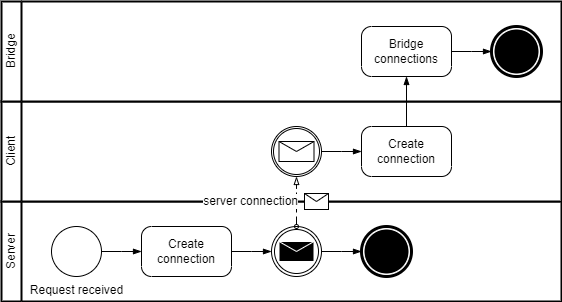

The diagram above was exported from draw.io. Its source (the exported page's mxGraphModel, read from the mxfile embedded in the PNG):
<mxGraphModel dx="794" dy="470" grid="1" gridSize="10" guides="1" tooltips="1" connect="1" arrows="1" fold="1" page="1" pageScale="1" pageWidth="850" pageHeight="1100" math="0" shadow="0">
  <root>
    <mxCell id="0" />
    <mxCell id="1" parent="0" />
    <mxCell id="7y_AG5GjJhIMI-ocgAYY-1" value="" style="swimlane;html=1;startSize=20;fontStyle=0;collapsible=0;horizontal=0;swimlaneLine=1;swimlaneFillColor=#ffffff;strokeWidth=2;whiteSpace=wrap;" vertex="1" parent="1">
      <mxGeometry x="150" y="220" width="560" height="100" as="geometry" />
    </mxCell>
    <mxCell id="7y_AG5GjJhIMI-ocgAYY-2" value="Server" style="text;html=1;strokeColor=none;fillColor=none;align=center;verticalAlign=middle;whiteSpace=wrap;rounded=0;horizontal=0;" vertex="1" parent="7y_AG5GjJhIMI-ocgAYY-1">
      <mxGeometry width="20" height="100" as="geometry" />
    </mxCell>
    <mxCell id="7y_AG5GjJhIMI-ocgAYY-3" value="Request received" style="points=[[0.145,0.145,0],[0.5,0,0],[0.855,0.145,0],[1,0.5,0],[0.855,0.855,0],[0.5,1,0],[0.145,0.855,0],[0,0.5,0]];shape=mxgraph.bpmn.event;html=1;verticalLabelPosition=bottom;labelBackgroundColor=#ffffff;verticalAlign=top;align=center;perimeter=ellipsePerimeter;outlineConnect=0;aspect=fixed;outline=standard;symbol=general;" vertex="1" parent="7y_AG5GjJhIMI-ocgAYY-1">
      <mxGeometry x="50" y="25" width="50" height="50" as="geometry" />
    </mxCell>
    <mxCell id="7y_AG5GjJhIMI-ocgAYY-4" value="Create connection" style="points=[[0.25,0,0],[0.5,0,0],[0.75,0,0],[1,0.25,0],[1,0.5,0],[1,0.75,0],[0.75,1,0],[0.5,1,0],[0.25,1,0],[0,0.75,0],[0,0.5,0],[0,0.25,0]];shape=mxgraph.bpmn.task;whiteSpace=wrap;rectStyle=rounded;size=10;html=1;container=1;expand=0;collapsible=0;taskMarker=abstract;" vertex="1" parent="7y_AG5GjJhIMI-ocgAYY-1">
      <mxGeometry x="140" y="25" width="90" height="50" as="geometry" />
    </mxCell>
    <mxCell id="7y_AG5GjJhIMI-ocgAYY-6" value="" style="edgeStyle=elbowEdgeStyle;fontSize=12;html=1;endArrow=blockThin;endFill=1;rounded=0;exitX=1;exitY=0.5;exitDx=0;exitDy=0;exitPerimeter=0;entryX=0;entryY=0.5;entryDx=0;entryDy=0;entryPerimeter=0;" edge="1" parent="7y_AG5GjJhIMI-ocgAYY-1" source="7y_AG5GjJhIMI-ocgAYY-3" target="7y_AG5GjJhIMI-ocgAYY-4">
      <mxGeometry width="160" relative="1" as="geometry">
        <mxPoint x="180" y="20" as="sourcePoint" />
        <mxPoint x="340" y="20" as="targetPoint" />
      </mxGeometry>
    </mxCell>
    <mxCell id="7y_AG5GjJhIMI-ocgAYY-7" value="" style="points=[[0.145,0.145,0],[0.5,0,0],[0.855,0.145,0],[1,0.5,0],[0.855,0.855,0],[0.5,1,0],[0.145,0.855,0],[0,0.5,0]];shape=mxgraph.bpmn.event;html=1;verticalLabelPosition=bottom;labelBackgroundColor=#ffffff;verticalAlign=top;align=center;perimeter=ellipsePerimeter;outlineConnect=0;aspect=fixed;outline=throwing;symbol=message;" vertex="1" parent="7y_AG5GjJhIMI-ocgAYY-1">
      <mxGeometry x="270" y="25" width="50" height="50" as="geometry" />
    </mxCell>
    <mxCell id="7y_AG5GjJhIMI-ocgAYY-8" value="" style="edgeStyle=elbowEdgeStyle;fontSize=12;html=1;endArrow=blockThin;endFill=1;rounded=0;entryX=0;entryY=0.5;entryDx=0;entryDy=0;entryPerimeter=0;exitX=1;exitY=0.5;exitDx=0;exitDy=0;exitPerimeter=0;" edge="1" parent="7y_AG5GjJhIMI-ocgAYY-1" source="7y_AG5GjJhIMI-ocgAYY-4" target="7y_AG5GjJhIMI-ocgAYY-7">
      <mxGeometry width="160" relative="1" as="geometry">
        <mxPoint x="240" y="50" as="sourcePoint" />
        <mxPoint x="150" y="60" as="targetPoint" />
      </mxGeometry>
    </mxCell>
    <mxCell id="7y_AG5GjJhIMI-ocgAYY-9" value="" style="points=[[0.145,0.145,0],[0.5,0,0],[0.855,0.145,0],[1,0.5,0],[0.855,0.855,0],[0.5,1,0],[0.145,0.855,0],[0,0.5,0]];shape=mxgraph.bpmn.event;html=1;verticalLabelPosition=bottom;labelBackgroundColor=#ffffff;verticalAlign=top;align=center;perimeter=ellipsePerimeter;outlineConnect=0;aspect=fixed;outline=end;symbol=terminate;" vertex="1" parent="7y_AG5GjJhIMI-ocgAYY-1">
      <mxGeometry x="360" y="25" width="50" height="50" as="geometry" />
    </mxCell>
    <mxCell id="7y_AG5GjJhIMI-ocgAYY-10" value="" style="edgeStyle=elbowEdgeStyle;fontSize=12;html=1;endArrow=blockThin;endFill=1;rounded=0;entryX=0;entryY=0.5;entryDx=0;entryDy=0;entryPerimeter=0;exitX=1;exitY=0.5;exitDx=0;exitDy=0;exitPerimeter=0;" edge="1" parent="7y_AG5GjJhIMI-ocgAYY-1" source="7y_AG5GjJhIMI-ocgAYY-7" target="7y_AG5GjJhIMI-ocgAYY-9">
      <mxGeometry width="160" relative="1" as="geometry">
        <mxPoint x="330" y="50" as="sourcePoint" />
        <mxPoint x="280" y="60" as="targetPoint" />
      </mxGeometry>
    </mxCell>
    <mxCell id="7y_AG5GjJhIMI-ocgAYY-11" value="" style="swimlane;html=1;startSize=20;fontStyle=0;collapsible=0;horizontal=0;swimlaneLine=1;swimlaneFillColor=#ffffff;strokeWidth=2;whiteSpace=wrap;" vertex="1" parent="1">
      <mxGeometry x="150" y="120" width="560" height="100" as="geometry" />
    </mxCell>
    <mxCell id="7y_AG5GjJhIMI-ocgAYY-12" value="Client" style="text;html=1;strokeColor=none;fillColor=none;align=center;verticalAlign=middle;whiteSpace=wrap;rounded=0;horizontal=0;" vertex="1" parent="7y_AG5GjJhIMI-ocgAYY-11">
      <mxGeometry width="20" height="100" as="geometry" />
    </mxCell>
    <mxCell id="7y_AG5GjJhIMI-ocgAYY-20" value="" style="points=[[0.145,0.145,0],[0.5,0,0],[0.855,0.145,0],[1,0.5,0],[0.855,0.855,0],[0.5,1,0],[0.145,0.855,0],[0,0.5,0]];shape=mxgraph.bpmn.event;html=1;verticalLabelPosition=bottom;labelBackgroundColor=#ffffff;verticalAlign=top;align=center;perimeter=ellipsePerimeter;outlineConnect=0;aspect=fixed;outline=catching;symbol=message;" vertex="1" parent="7y_AG5GjJhIMI-ocgAYY-11">
      <mxGeometry x="270" y="25" width="50" height="50" as="geometry" />
    </mxCell>
    <mxCell id="7y_AG5GjJhIMI-ocgAYY-23" value="Create connection" style="points=[[0.25,0,0],[0.5,0,0],[0.75,0,0],[1,0.25,0],[1,0.5,0],[1,0.75,0],[0.75,1,0],[0.5,1,0],[0.25,1,0],[0,0.75,0],[0,0.5,0],[0,0.25,0]];shape=mxgraph.bpmn.task;whiteSpace=wrap;rectStyle=rounded;size=10;html=1;container=1;expand=0;collapsible=0;taskMarker=abstract;" vertex="1" parent="7y_AG5GjJhIMI-ocgAYY-11">
      <mxGeometry x="360" y="25" width="90" height="50" as="geometry" />
    </mxCell>
    <mxCell id="7y_AG5GjJhIMI-ocgAYY-24" value="" style="edgeStyle=elbowEdgeStyle;fontSize=12;html=1;endArrow=blockThin;endFill=1;rounded=0;entryX=0;entryY=0.5;entryDx=0;entryDy=0;entryPerimeter=0;exitX=1;exitY=0.5;exitDx=0;exitDy=0;exitPerimeter=0;" edge="1" parent="7y_AG5GjJhIMI-ocgAYY-11" source="7y_AG5GjJhIMI-ocgAYY-20" target="7y_AG5GjJhIMI-ocgAYY-23">
      <mxGeometry width="160" relative="1" as="geometry">
        <mxPoint x="330" y="160" as="sourcePoint" />
        <mxPoint x="370" y="160" as="targetPoint" />
      </mxGeometry>
    </mxCell>
    <mxCell id="7y_AG5GjJhIMI-ocgAYY-21" value="" style="endArrow=blockThin;html=1;labelPosition=left;verticalLabelPosition=middle;align=right;verticalAlign=middle;dashed=1;dashPattern=8 4;endFill=0;startArrow=oval;startFill=0;endSize=6;startSize=4;rounded=0;entryX=0.5;entryY=1;entryDx=0;entryDy=0;entryPerimeter=0;exitX=0.5;exitY=0;exitDx=0;exitDy=0;exitPerimeter=0;" edge="1" parent="1" source="7y_AG5GjJhIMI-ocgAYY-7" target="7y_AG5GjJhIMI-ocgAYY-20">
      <mxGeometry relative="1" as="geometry">
        <mxPoint x="330" y="240" as="sourcePoint" />
        <mxPoint x="490" y="240" as="targetPoint" />
      </mxGeometry>
    </mxCell>
    <mxCell id="7y_AG5GjJhIMI-ocgAYY-22" value="server connection" style="shape=message;html=1;outlineConnect=0;labelPosition=left;verticalLabelPosition=middle;align=right;verticalAlign=middle;spacingRight=5;labelBackgroundColor=#ffffff;" vertex="1" parent="7y_AG5GjJhIMI-ocgAYY-21">
      <mxGeometry width="24" height="16" relative="1" as="geometry">
        <mxPoint x="8" y="-8" as="offset" />
      </mxGeometry>
    </mxCell>
    <mxCell id="7y_AG5GjJhIMI-ocgAYY-25" value="" style="swimlane;html=1;startSize=20;fontStyle=0;collapsible=0;horizontal=0;swimlaneLine=1;swimlaneFillColor=#ffffff;strokeWidth=2;whiteSpace=wrap;" vertex="1" parent="1">
      <mxGeometry x="150" y="20" width="560" height="100" as="geometry" />
    </mxCell>
    <mxCell id="7y_AG5GjJhIMI-ocgAYY-26" value="Bridge" style="text;html=1;strokeColor=none;fillColor=none;align=center;verticalAlign=middle;whiteSpace=wrap;rounded=0;horizontal=0;" vertex="1" parent="7y_AG5GjJhIMI-ocgAYY-25">
      <mxGeometry width="20" height="100" as="geometry" />
    </mxCell>
    <mxCell id="7y_AG5GjJhIMI-ocgAYY-28" value="Bridge connections" style="points=[[0.25,0,0],[0.5,0,0],[0.75,0,0],[1,0.25,0],[1,0.5,0],[1,0.75,0],[0.75,1,0],[0.5,1,0],[0.25,1,0],[0,0.75,0],[0,0.5,0],[0,0.25,0]];shape=mxgraph.bpmn.task;whiteSpace=wrap;rectStyle=rounded;size=10;html=1;container=1;expand=0;collapsible=0;taskMarker=abstract;" vertex="1" parent="7y_AG5GjJhIMI-ocgAYY-25">
      <mxGeometry x="360" y="25" width="90" height="50" as="geometry" />
    </mxCell>
    <mxCell id="7y_AG5GjJhIMI-ocgAYY-32" value="" style="points=[[0.145,0.145,0],[0.5,0,0],[0.855,0.145,0],[1,0.5,0],[0.855,0.855,0],[0.5,1,0],[0.145,0.855,0],[0,0.5,0]];shape=mxgraph.bpmn.event;html=1;verticalLabelPosition=bottom;labelBackgroundColor=#ffffff;verticalAlign=top;align=center;perimeter=ellipsePerimeter;outlineConnect=0;aspect=fixed;outline=end;symbol=terminate;" vertex="1" parent="7y_AG5GjJhIMI-ocgAYY-25">
      <mxGeometry x="490" y="25" width="50" height="50" as="geometry" />
    </mxCell>
    <mxCell id="7y_AG5GjJhIMI-ocgAYY-33" value="" style="edgeStyle=elbowEdgeStyle;fontSize=12;html=1;endArrow=blockThin;endFill=1;rounded=0;entryX=0;entryY=0.5;entryDx=0;entryDy=0;entryPerimeter=0;exitX=1;exitY=0.5;exitDx=0;exitDy=0;exitPerimeter=0;" edge="1" parent="7y_AG5GjJhIMI-ocgAYY-25" target="7y_AG5GjJhIMI-ocgAYY-32" source="7y_AG5GjJhIMI-ocgAYY-28">
      <mxGeometry width="160" relative="1" as="geometry">
        <mxPoint x="460" y="50" as="sourcePoint" />
        <mxPoint x="420" y="60" as="targetPoint" />
      </mxGeometry>
    </mxCell>
    <mxCell id="7y_AG5GjJhIMI-ocgAYY-30" value="" style="edgeStyle=elbowEdgeStyle;fontSize=12;html=1;endArrow=blockThin;endFill=1;rounded=0;exitX=0.5;exitY=0;exitDx=0;exitDy=0;exitPerimeter=0;entryX=0.5;entryY=1;entryDx=0;entryDy=0;entryPerimeter=0;" edge="1" parent="1" source="7y_AG5GjJhIMI-ocgAYY-23" target="7y_AG5GjJhIMI-ocgAYY-28">
      <mxGeometry width="160" relative="1" as="geometry">
        <mxPoint x="330" y="140" as="sourcePoint" />
        <mxPoint x="490" y="140" as="targetPoint" />
      </mxGeometry>
    </mxCell>
  </root>
</mxGraphModel>